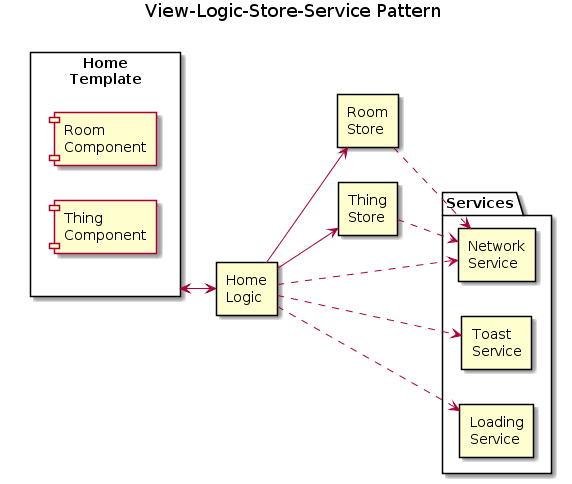

The diagram above was rendered by PlantUML. Its source (embedded in the PNG):
@startuml
left to right direction 

title View-Logic-Store-Service Pattern

rectangle "Home\nTemplate" as homeTemplate {
    [Room\nComponent] as roomComponent
    [Thing\nComponent] as thingComponent
}

rectangle "Home\nLogic" as homeLogic

rectangle "Room\nStore" as roomStore
rectangle "Thing\nStore" as thingStore

folder "Services" as services {
    rectangle "Network\nService" as networkService
    rectangle "Toast\nService" as toastService
    rectangle "Loading\nService" as loadingService
}


homeTemplate <--> homeLogic
homeLogic --> roomStore
homeLogic --> thingStore

homeLogic ..> loadingService
homeLogic ..> toastService
homeLogic ..> networkService

roomStore ..> networkService
thingStore ..> networkService
@enduml